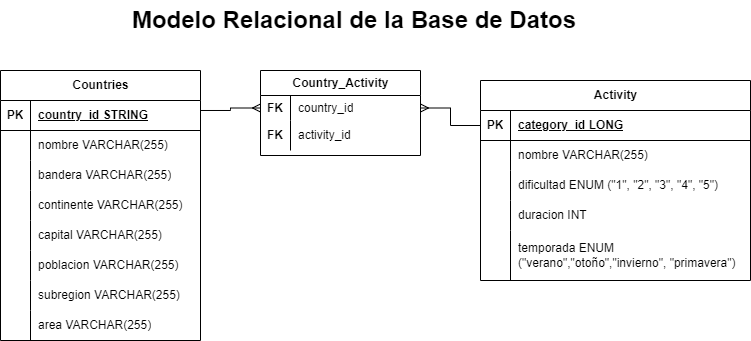

The diagram above was exported from draw.io. Its source (the exported page's mxGraphModel, read from the mxfile embedded in the PNG):
<mxGraphModel dx="1258" dy="665" grid="1" gridSize="10" guides="1" tooltips="1" connect="1" arrows="1" fold="1" page="1" pageScale="1" pageWidth="827" pageHeight="1169" math="0" shadow="0">
  <root>
    <mxCell id="0" />
    <mxCell id="1" parent="0" />
    <mxCell id="NKyowkvk_CmzVm6qqulo-1" value="Countries" style="shape=table;startSize=30;container=1;collapsible=1;childLayout=tableLayout;fixedRows=1;rowLines=0;fontStyle=1;align=center;resizeLast=1;html=1;" parent="1" vertex="1">
      <mxGeometry x="60" y="160" width="200" height="270" as="geometry" />
    </mxCell>
    <mxCell id="NKyowkvk_CmzVm6qqulo-2" value="" style="shape=tableRow;horizontal=0;startSize=0;swimlaneHead=0;swimlaneBody=0;fillColor=none;collapsible=0;dropTarget=0;points=[[0,0.5],[1,0.5]];portConstraint=eastwest;top=0;left=0;right=0;bottom=1;" parent="NKyowkvk_CmzVm6qqulo-1" vertex="1">
      <mxGeometry y="30" width="200" height="30" as="geometry" />
    </mxCell>
    <mxCell id="NKyowkvk_CmzVm6qqulo-3" value="PK" style="shape=partialRectangle;connectable=0;fillColor=none;top=0;left=0;bottom=0;right=0;fontStyle=1;overflow=hidden;whiteSpace=wrap;html=1;" parent="NKyowkvk_CmzVm6qqulo-2" vertex="1">
      <mxGeometry width="30" height="30" as="geometry">
        <mxRectangle width="30" height="30" as="alternateBounds" />
      </mxGeometry>
    </mxCell>
    <mxCell id="NKyowkvk_CmzVm6qqulo-4" value="country_id STRING" style="shape=partialRectangle;connectable=0;fillColor=none;top=0;left=0;bottom=0;right=0;align=left;spacingLeft=6;fontStyle=5;overflow=hidden;whiteSpace=wrap;html=1;" parent="NKyowkvk_CmzVm6qqulo-2" vertex="1">
      <mxGeometry x="30" width="170" height="30" as="geometry">
        <mxRectangle width="170" height="30" as="alternateBounds" />
      </mxGeometry>
    </mxCell>
    <mxCell id="NKyowkvk_CmzVm6qqulo-5" value="" style="shape=tableRow;horizontal=0;startSize=0;swimlaneHead=0;swimlaneBody=0;fillColor=none;collapsible=0;dropTarget=0;points=[[0,0.5],[1,0.5]];portConstraint=eastwest;top=0;left=0;right=0;bottom=0;" parent="NKyowkvk_CmzVm6qqulo-1" vertex="1">
      <mxGeometry y="60" width="200" height="30" as="geometry" />
    </mxCell>
    <mxCell id="NKyowkvk_CmzVm6qqulo-6" value="" style="shape=partialRectangle;connectable=0;fillColor=none;top=0;left=0;bottom=0;right=0;editable=1;overflow=hidden;whiteSpace=wrap;html=1;" parent="NKyowkvk_CmzVm6qqulo-5" vertex="1">
      <mxGeometry width="30" height="30" as="geometry">
        <mxRectangle width="30" height="30" as="alternateBounds" />
      </mxGeometry>
    </mxCell>
    <mxCell id="NKyowkvk_CmzVm6qqulo-7" value="nombre VARCHAR(255)" style="shape=partialRectangle;connectable=0;fillColor=none;top=0;left=0;bottom=0;right=0;align=left;spacingLeft=6;overflow=hidden;whiteSpace=wrap;html=1;" parent="NKyowkvk_CmzVm6qqulo-5" vertex="1">
      <mxGeometry x="30" width="170" height="30" as="geometry">
        <mxRectangle width="170" height="30" as="alternateBounds" />
      </mxGeometry>
    </mxCell>
    <mxCell id="NKyowkvk_CmzVm6qqulo-8" value="" style="shape=tableRow;horizontal=0;startSize=0;swimlaneHead=0;swimlaneBody=0;fillColor=none;collapsible=0;dropTarget=0;points=[[0,0.5],[1,0.5]];portConstraint=eastwest;top=0;left=0;right=0;bottom=0;" parent="NKyowkvk_CmzVm6qqulo-1" vertex="1">
      <mxGeometry y="90" width="200" height="30" as="geometry" />
    </mxCell>
    <mxCell id="NKyowkvk_CmzVm6qqulo-9" value="" style="shape=partialRectangle;connectable=0;fillColor=none;top=0;left=0;bottom=0;right=0;editable=1;overflow=hidden;whiteSpace=wrap;html=1;" parent="NKyowkvk_CmzVm6qqulo-8" vertex="1">
      <mxGeometry width="30" height="30" as="geometry">
        <mxRectangle width="30" height="30" as="alternateBounds" />
      </mxGeometry>
    </mxCell>
    <mxCell id="NKyowkvk_CmzVm6qqulo-10" value="bandera VARCHAR(255)" style="shape=partialRectangle;connectable=0;fillColor=none;top=0;left=0;bottom=0;right=0;align=left;spacingLeft=6;overflow=hidden;whiteSpace=wrap;html=1;" parent="NKyowkvk_CmzVm6qqulo-8" vertex="1">
      <mxGeometry x="30" width="170" height="30" as="geometry">
        <mxRectangle width="170" height="30" as="alternateBounds" />
      </mxGeometry>
    </mxCell>
    <mxCell id="NKyowkvk_CmzVm6qqulo-11" value="" style="shape=tableRow;horizontal=0;startSize=0;swimlaneHead=0;swimlaneBody=0;fillColor=none;collapsible=0;dropTarget=0;points=[[0,0.5],[1,0.5]];portConstraint=eastwest;top=0;left=0;right=0;bottom=0;" parent="NKyowkvk_CmzVm6qqulo-1" vertex="1">
      <mxGeometry y="120" width="200" height="30" as="geometry" />
    </mxCell>
    <mxCell id="NKyowkvk_CmzVm6qqulo-12" value="" style="shape=partialRectangle;connectable=0;fillColor=none;top=0;left=0;bottom=0;right=0;editable=1;overflow=hidden;whiteSpace=wrap;html=1;" parent="NKyowkvk_CmzVm6qqulo-11" vertex="1">
      <mxGeometry width="30" height="30" as="geometry">
        <mxRectangle width="30" height="30" as="alternateBounds" />
      </mxGeometry>
    </mxCell>
    <mxCell id="NKyowkvk_CmzVm6qqulo-13" value="continente VARCHAR(255)" style="shape=partialRectangle;connectable=0;fillColor=none;top=0;left=0;bottom=0;right=0;align=left;spacingLeft=6;overflow=hidden;whiteSpace=wrap;html=1;" parent="NKyowkvk_CmzVm6qqulo-11" vertex="1">
      <mxGeometry x="30" width="170" height="30" as="geometry">
        <mxRectangle width="170" height="30" as="alternateBounds" />
      </mxGeometry>
    </mxCell>
    <mxCell id="NKyowkvk_CmzVm6qqulo-43" value="" style="shape=tableRow;horizontal=0;startSize=0;swimlaneHead=0;swimlaneBody=0;fillColor=none;collapsible=0;dropTarget=0;points=[[0,0.5],[1,0.5]];portConstraint=eastwest;top=0;left=0;right=0;bottom=0;" parent="NKyowkvk_CmzVm6qqulo-1" vertex="1">
      <mxGeometry y="150" width="200" height="30" as="geometry" />
    </mxCell>
    <mxCell id="NKyowkvk_CmzVm6qqulo-44" value="" style="shape=partialRectangle;connectable=0;fillColor=none;top=0;left=0;bottom=0;right=0;editable=1;overflow=hidden;whiteSpace=wrap;html=1;" parent="NKyowkvk_CmzVm6qqulo-43" vertex="1">
      <mxGeometry width="30" height="30" as="geometry">
        <mxRectangle width="30" height="30" as="alternateBounds" />
      </mxGeometry>
    </mxCell>
    <mxCell id="NKyowkvk_CmzVm6qqulo-45" value="capital VARCHAR(255)" style="shape=partialRectangle;connectable=0;fillColor=none;top=0;left=0;bottom=0;right=0;align=left;spacingLeft=6;overflow=hidden;whiteSpace=wrap;html=1;" parent="NKyowkvk_CmzVm6qqulo-43" vertex="1">
      <mxGeometry x="30" width="170" height="30" as="geometry">
        <mxRectangle width="170" height="30" as="alternateBounds" />
      </mxGeometry>
    </mxCell>
    <mxCell id="CNcakmP398woVpiOlygF-58" value="" style="shape=tableRow;horizontal=0;startSize=0;swimlaneHead=0;swimlaneBody=0;fillColor=none;collapsible=0;dropTarget=0;points=[[0,0.5],[1,0.5]];portConstraint=eastwest;top=0;left=0;right=0;bottom=0;" vertex="1" parent="NKyowkvk_CmzVm6qqulo-1">
      <mxGeometry y="180" width="200" height="30" as="geometry" />
    </mxCell>
    <mxCell id="CNcakmP398woVpiOlygF-59" value="" style="shape=partialRectangle;connectable=0;fillColor=none;top=0;left=0;bottom=0;right=0;editable=1;overflow=hidden;whiteSpace=wrap;html=1;" vertex="1" parent="CNcakmP398woVpiOlygF-58">
      <mxGeometry width="30" height="30" as="geometry">
        <mxRectangle width="30" height="30" as="alternateBounds" />
      </mxGeometry>
    </mxCell>
    <mxCell id="CNcakmP398woVpiOlygF-60" value="poblacion VARCHAR(255)" style="shape=partialRectangle;connectable=0;fillColor=none;top=0;left=0;bottom=0;right=0;align=left;spacingLeft=6;overflow=hidden;whiteSpace=wrap;html=1;" vertex="1" parent="CNcakmP398woVpiOlygF-58">
      <mxGeometry x="30" width="170" height="30" as="geometry">
        <mxRectangle width="170" height="30" as="alternateBounds" />
      </mxGeometry>
    </mxCell>
    <mxCell id="CNcakmP398woVpiOlygF-61" value="" style="shape=tableRow;horizontal=0;startSize=0;swimlaneHead=0;swimlaneBody=0;fillColor=none;collapsible=0;dropTarget=0;points=[[0,0.5],[1,0.5]];portConstraint=eastwest;top=0;left=0;right=0;bottom=0;" vertex="1" parent="NKyowkvk_CmzVm6qqulo-1">
      <mxGeometry y="210" width="200" height="30" as="geometry" />
    </mxCell>
    <mxCell id="CNcakmP398woVpiOlygF-62" value="" style="shape=partialRectangle;connectable=0;fillColor=none;top=0;left=0;bottom=0;right=0;editable=1;overflow=hidden;whiteSpace=wrap;html=1;" vertex="1" parent="CNcakmP398woVpiOlygF-61">
      <mxGeometry width="30" height="30" as="geometry">
        <mxRectangle width="30" height="30" as="alternateBounds" />
      </mxGeometry>
    </mxCell>
    <mxCell id="CNcakmP398woVpiOlygF-63" value="subregion VARCHAR(255)" style="shape=partialRectangle;connectable=0;fillColor=none;top=0;left=0;bottom=0;right=0;align=left;spacingLeft=6;overflow=hidden;whiteSpace=wrap;html=1;" vertex="1" parent="CNcakmP398woVpiOlygF-61">
      <mxGeometry x="30" width="170" height="30" as="geometry">
        <mxRectangle width="170" height="30" as="alternateBounds" />
      </mxGeometry>
    </mxCell>
    <mxCell id="CNcakmP398woVpiOlygF-67" value="" style="shape=tableRow;horizontal=0;startSize=0;swimlaneHead=0;swimlaneBody=0;fillColor=none;collapsible=0;dropTarget=0;points=[[0,0.5],[1,0.5]];portConstraint=eastwest;top=0;left=0;right=0;bottom=0;" vertex="1" parent="NKyowkvk_CmzVm6qqulo-1">
      <mxGeometry y="240" width="200" height="30" as="geometry" />
    </mxCell>
    <mxCell id="CNcakmP398woVpiOlygF-68" value="" style="shape=partialRectangle;connectable=0;fillColor=none;top=0;left=0;bottom=0;right=0;editable=1;overflow=hidden;whiteSpace=wrap;html=1;" vertex="1" parent="CNcakmP398woVpiOlygF-67">
      <mxGeometry width="30" height="30" as="geometry">
        <mxRectangle width="30" height="30" as="alternateBounds" />
      </mxGeometry>
    </mxCell>
    <mxCell id="CNcakmP398woVpiOlygF-69" value="area VARCHAR(255)" style="shape=partialRectangle;connectable=0;fillColor=none;top=0;left=0;bottom=0;right=0;align=left;spacingLeft=6;overflow=hidden;whiteSpace=wrap;html=1;" vertex="1" parent="CNcakmP398woVpiOlygF-67">
      <mxGeometry x="30" width="170" height="30" as="geometry">
        <mxRectangle width="170" height="30" as="alternateBounds" />
      </mxGeometry>
    </mxCell>
    <mxCell id="NKyowkvk_CmzVm6qqulo-14" value="Activity" style="shape=table;startSize=30;container=1;collapsible=1;childLayout=tableLayout;fixedRows=1;rowLines=0;fontStyle=1;align=center;resizeLast=1;html=1;" parent="1" vertex="1">
      <mxGeometry x="540" y="170" width="270" height="200" as="geometry" />
    </mxCell>
    <mxCell id="NKyowkvk_CmzVm6qqulo-15" value="" style="shape=tableRow;horizontal=0;startSize=0;swimlaneHead=0;swimlaneBody=0;fillColor=none;collapsible=0;dropTarget=0;points=[[0,0.5],[1,0.5]];portConstraint=eastwest;top=0;left=0;right=0;bottom=1;" parent="NKyowkvk_CmzVm6qqulo-14" vertex="1">
      <mxGeometry y="30" width="270" height="30" as="geometry" />
    </mxCell>
    <mxCell id="NKyowkvk_CmzVm6qqulo-16" value="PK" style="shape=partialRectangle;connectable=0;fillColor=none;top=0;left=0;bottom=0;right=0;fontStyle=1;overflow=hidden;whiteSpace=wrap;html=1;" parent="NKyowkvk_CmzVm6qqulo-15" vertex="1">
      <mxGeometry width="30" height="30" as="geometry">
        <mxRectangle width="30" height="30" as="alternateBounds" />
      </mxGeometry>
    </mxCell>
    <mxCell id="NKyowkvk_CmzVm6qqulo-17" value="category_id LONG" style="shape=partialRectangle;connectable=0;fillColor=none;top=0;left=0;bottom=0;right=0;align=left;spacingLeft=6;fontStyle=5;overflow=hidden;whiteSpace=wrap;html=1;" parent="NKyowkvk_CmzVm6qqulo-15" vertex="1">
      <mxGeometry x="30" width="240" height="30" as="geometry">
        <mxRectangle width="240" height="30" as="alternateBounds" />
      </mxGeometry>
    </mxCell>
    <mxCell id="NKyowkvk_CmzVm6qqulo-18" value="" style="shape=tableRow;horizontal=0;startSize=0;swimlaneHead=0;swimlaneBody=0;fillColor=none;collapsible=0;dropTarget=0;points=[[0,0.5],[1,0.5]];portConstraint=eastwest;top=0;left=0;right=0;bottom=0;" parent="NKyowkvk_CmzVm6qqulo-14" vertex="1">
      <mxGeometry y="60" width="270" height="30" as="geometry" />
    </mxCell>
    <mxCell id="NKyowkvk_CmzVm6qqulo-19" value="" style="shape=partialRectangle;connectable=0;fillColor=none;top=0;left=0;bottom=0;right=0;editable=1;overflow=hidden;whiteSpace=wrap;html=1;" parent="NKyowkvk_CmzVm6qqulo-18" vertex="1">
      <mxGeometry width="30" height="30" as="geometry">
        <mxRectangle width="30" height="30" as="alternateBounds" />
      </mxGeometry>
    </mxCell>
    <mxCell id="NKyowkvk_CmzVm6qqulo-20" value="nombre VARCHAR(255)" style="shape=partialRectangle;connectable=0;fillColor=none;top=0;left=0;bottom=0;right=0;align=left;spacingLeft=6;overflow=hidden;whiteSpace=wrap;html=1;" parent="NKyowkvk_CmzVm6qqulo-18" vertex="1">
      <mxGeometry x="30" width="240" height="30" as="geometry">
        <mxRectangle width="240" height="30" as="alternateBounds" />
      </mxGeometry>
    </mxCell>
    <mxCell id="CNcakmP398woVpiOlygF-70" value="" style="shape=tableRow;horizontal=0;startSize=0;swimlaneHead=0;swimlaneBody=0;fillColor=none;collapsible=0;dropTarget=0;points=[[0,0.5],[1,0.5]];portConstraint=eastwest;top=0;left=0;right=0;bottom=0;" vertex="1" parent="NKyowkvk_CmzVm6qqulo-14">
      <mxGeometry y="90" width="270" height="30" as="geometry" />
    </mxCell>
    <mxCell id="CNcakmP398woVpiOlygF-71" value="" style="shape=partialRectangle;connectable=0;fillColor=none;top=0;left=0;bottom=0;right=0;editable=1;overflow=hidden;whiteSpace=wrap;html=1;" vertex="1" parent="CNcakmP398woVpiOlygF-70">
      <mxGeometry width="30" height="30" as="geometry">
        <mxRectangle width="30" height="30" as="alternateBounds" />
      </mxGeometry>
    </mxCell>
    <mxCell id="CNcakmP398woVpiOlygF-72" value="dificultad ENUM (&quot;1&quot;, &quot;2&quot;, &quot;3&quot;, &quot;4&quot;, &quot;5&quot;)" style="shape=partialRectangle;connectable=0;fillColor=none;top=0;left=0;bottom=0;right=0;align=left;spacingLeft=6;overflow=hidden;whiteSpace=wrap;html=1;" vertex="1" parent="CNcakmP398woVpiOlygF-70">
      <mxGeometry x="30" width="240" height="30" as="geometry">
        <mxRectangle width="240" height="30" as="alternateBounds" />
      </mxGeometry>
    </mxCell>
    <mxCell id="CNcakmP398woVpiOlygF-73" value="" style="shape=tableRow;horizontal=0;startSize=0;swimlaneHead=0;swimlaneBody=0;fillColor=none;collapsible=0;dropTarget=0;points=[[0,0.5],[1,0.5]];portConstraint=eastwest;top=0;left=0;right=0;bottom=0;" vertex="1" parent="NKyowkvk_CmzVm6qqulo-14">
      <mxGeometry y="120" width="270" height="30" as="geometry" />
    </mxCell>
    <mxCell id="CNcakmP398woVpiOlygF-74" value="" style="shape=partialRectangle;connectable=0;fillColor=none;top=0;left=0;bottom=0;right=0;editable=1;overflow=hidden;whiteSpace=wrap;html=1;" vertex="1" parent="CNcakmP398woVpiOlygF-73">
      <mxGeometry width="30" height="30" as="geometry">
        <mxRectangle width="30" height="30" as="alternateBounds" />
      </mxGeometry>
    </mxCell>
    <mxCell id="CNcakmP398woVpiOlygF-75" value="duracion INT" style="shape=partialRectangle;connectable=0;fillColor=none;top=0;left=0;bottom=0;right=0;align=left;spacingLeft=6;overflow=hidden;whiteSpace=wrap;html=1;" vertex="1" parent="CNcakmP398woVpiOlygF-73">
      <mxGeometry x="30" width="240" height="30" as="geometry">
        <mxRectangle width="240" height="30" as="alternateBounds" />
      </mxGeometry>
    </mxCell>
    <mxCell id="CNcakmP398woVpiOlygF-76" value="" style="shape=tableRow;horizontal=0;startSize=0;swimlaneHead=0;swimlaneBody=0;fillColor=none;collapsible=0;dropTarget=0;points=[[0,0.5],[1,0.5]];portConstraint=eastwest;top=0;left=0;right=0;bottom=0;" vertex="1" parent="NKyowkvk_CmzVm6qqulo-14">
      <mxGeometry y="150" width="270" height="50" as="geometry" />
    </mxCell>
    <mxCell id="CNcakmP398woVpiOlygF-77" value="" style="shape=partialRectangle;connectable=0;fillColor=none;top=0;left=0;bottom=0;right=0;editable=1;overflow=hidden;whiteSpace=wrap;html=1;" vertex="1" parent="CNcakmP398woVpiOlygF-76">
      <mxGeometry width="30" height="50" as="geometry">
        <mxRectangle width="30" height="50" as="alternateBounds" />
      </mxGeometry>
    </mxCell>
    <mxCell id="CNcakmP398woVpiOlygF-78" value="temporada ENUM (&quot;verano&quot;,&quot;otoño&quot;,&quot;invierno&quot;, &quot;primavera&quot;)" style="shape=partialRectangle;connectable=0;fillColor=none;top=0;left=0;bottom=0;right=0;align=left;spacingLeft=6;overflow=hidden;whiteSpace=wrap;html=1;" vertex="1" parent="CNcakmP398woVpiOlygF-76">
      <mxGeometry x="30" width="240" height="50" as="geometry">
        <mxRectangle width="240" height="50" as="alternateBounds" />
      </mxGeometry>
    </mxCell>
    <mxCell id="NKyowkvk_CmzVm6qqulo-49" value="&lt;font style=&quot;font-size: 24px;&quot;&gt;&lt;b style=&quot;&quot;&gt;Modelo Relacional de la Base de Datos&lt;/b&gt;&lt;/font&gt;" style="text;strokeColor=none;align=center;fillColor=none;html=1;verticalAlign=middle;whiteSpace=wrap;rounded=0;" parent="1" vertex="1">
      <mxGeometry x="189" y="90" width="450" height="40" as="geometry" />
    </mxCell>
    <mxCell id="CNcakmP398woVpiOlygF-2" value="Country_Activity" style="shape=table;startSize=25;container=1;collapsible=1;childLayout=tableLayout;fixedRows=1;rowLines=0;fontStyle=1;align=center;resizeLast=1;html=1;" vertex="1" parent="1">
      <mxGeometry x="320" y="160" width="160" height="85" as="geometry" />
    </mxCell>
    <mxCell id="CNcakmP398woVpiOlygF-6" value="" style="shape=tableRow;horizontal=0;startSize=0;swimlaneHead=0;swimlaneBody=0;fillColor=none;collapsible=0;dropTarget=0;points=[[0,0.5],[1,0.5]];portConstraint=eastwest;top=0;left=0;right=0;bottom=0;" vertex="1" parent="CNcakmP398woVpiOlygF-2">
      <mxGeometry y="25" width="160" height="25" as="geometry" />
    </mxCell>
    <mxCell id="CNcakmP398woVpiOlygF-7" value="&lt;b&gt;FK&lt;/b&gt;" style="shape=partialRectangle;connectable=0;fillColor=none;top=0;left=0;bottom=0;right=0;editable=1;overflow=hidden;whiteSpace=wrap;html=1;" vertex="1" parent="CNcakmP398woVpiOlygF-6">
      <mxGeometry width="30" height="25" as="geometry">
        <mxRectangle width="30" height="25" as="alternateBounds" />
      </mxGeometry>
    </mxCell>
    <mxCell id="CNcakmP398woVpiOlygF-8" value="country_id" style="shape=partialRectangle;connectable=0;fillColor=none;top=0;left=0;bottom=0;right=0;align=left;spacingLeft=6;overflow=hidden;whiteSpace=wrap;html=1;" vertex="1" parent="CNcakmP398woVpiOlygF-6">
      <mxGeometry x="30" width="130" height="25" as="geometry">
        <mxRectangle width="130" height="25" as="alternateBounds" />
      </mxGeometry>
    </mxCell>
    <mxCell id="CNcakmP398woVpiOlygF-12" value="" style="shape=tableRow;horizontal=0;startSize=0;swimlaneHead=0;swimlaneBody=0;fillColor=none;collapsible=0;dropTarget=0;points=[[0,0.5],[1,0.5]];portConstraint=eastwest;top=0;left=0;right=0;bottom=0;" vertex="1" parent="CNcakmP398woVpiOlygF-2">
      <mxGeometry y="50" width="160" height="30" as="geometry" />
    </mxCell>
    <mxCell id="CNcakmP398woVpiOlygF-13" value="&lt;b&gt;FK&lt;/b&gt;" style="shape=partialRectangle;connectable=0;fillColor=none;top=0;left=0;bottom=0;right=0;editable=1;overflow=hidden;whiteSpace=wrap;html=1;" vertex="1" parent="CNcakmP398woVpiOlygF-12">
      <mxGeometry width="30" height="30" as="geometry">
        <mxRectangle width="30" height="30" as="alternateBounds" />
      </mxGeometry>
    </mxCell>
    <mxCell id="CNcakmP398woVpiOlygF-14" value="activity_id" style="shape=partialRectangle;connectable=0;fillColor=none;top=0;left=0;bottom=0;right=0;align=left;spacingLeft=6;overflow=hidden;whiteSpace=wrap;html=1;" vertex="1" parent="CNcakmP398woVpiOlygF-12">
      <mxGeometry x="30" width="130" height="30" as="geometry">
        <mxRectangle width="130" height="30" as="alternateBounds" />
      </mxGeometry>
    </mxCell>
    <mxCell id="CNcakmP398woVpiOlygF-18" value="" style="edgeStyle=entityRelationEdgeStyle;fontSize=12;html=1;endArrow=ERmany;rounded=0;entryX=0;entryY=0.5;entryDx=0;entryDy=0;exitX=1;exitY=0.333;exitDx=0;exitDy=0;exitPerimeter=0;" edge="1" parent="1" source="NKyowkvk_CmzVm6qqulo-2" target="CNcakmP398woVpiOlygF-6">
      <mxGeometry width="100" height="100" relative="1" as="geometry">
        <mxPoint x="230" y="210" as="sourcePoint" />
        <mxPoint x="330" y="110" as="targetPoint" />
      </mxGeometry>
    </mxCell>
    <mxCell id="CNcakmP398woVpiOlygF-19" value="" style="edgeStyle=entityRelationEdgeStyle;fontSize=12;html=1;endArrow=ERmany;rounded=0;entryX=1;entryY=0.5;entryDx=0;entryDy=0;exitX=0;exitY=0.5;exitDx=0;exitDy=0;" edge="1" parent="1" source="NKyowkvk_CmzVm6qqulo-15" target="CNcakmP398woVpiOlygF-6">
      <mxGeometry width="100" height="100" relative="1" as="geometry">
        <mxPoint x="430" y="450" as="sourcePoint" />
        <mxPoint x="530" y="350" as="targetPoint" />
      </mxGeometry>
    </mxCell>
  </root>
</mxGraphModel>